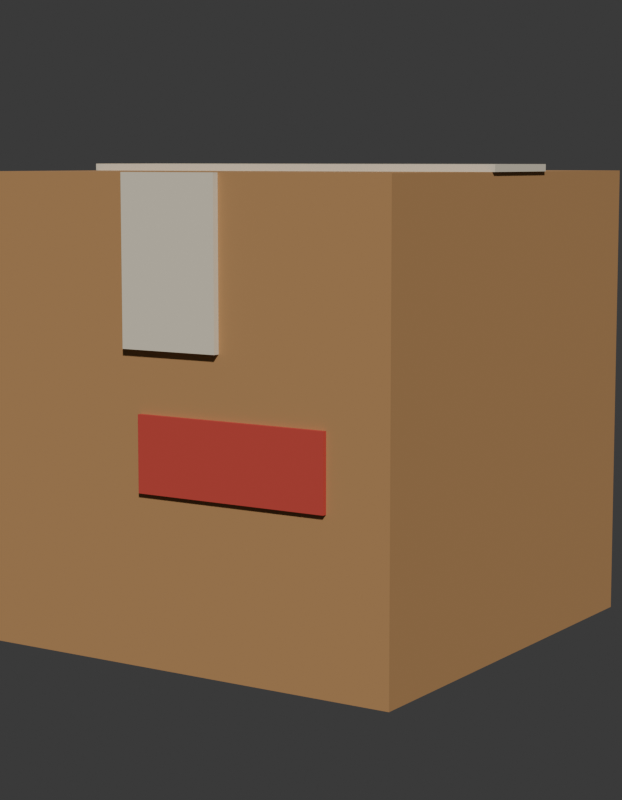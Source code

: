 # Source: SM_PRP_CaixaP_Blockout.blend  (saved by Blender 5.2.45; exported with 4.5.12 LTS)
import bpy
from mathutils import Matrix  # noqa: F401  (used for matrix-valued properties, if any)

bpy.ops.wm.read_factory_settings(use_empty=True)
scene = bpy.context.scene
scene.name = 'Scene'

# ---- collections
col_prp_caixap = bpy.data.collections.new('PRP_CaixaP'); scene.collection.children.link(col_prp_caixap)
col_rig = bpy.data.collections.new('Rig'); col_prp_caixap.children.link(col_rig)
col_geo = bpy.data.collections.new('Geo'); col_prp_caixap.children.link(col_geo)
col_sockets = bpy.data.collections.new('Sockets'); col_prp_caixap.children.link(col_sockets)
col_props = bpy.data.collections.new('Props'); col_prp_caixap.children.link(col_props)
col_preview = bpy.data.collections.new('_Preview'); scene.collection.children.link(col_preview)

# ---- materials (node trees are filled in below, after node groups)
mat_mat_prp_papelao = bpy.data.materials.new('MAT_PRP_Papelao')
mat_mat_prp_papelao.diffuse_color = (0.4793, 0.2582, 0.1022, 1.0)
mat_mat_prp_papelao.roughness = 0.95
mat_mat_prp_fita = bpy.data.materials.new('MAT_PRP_Fita')
mat_mat_prp_fita.diffuse_color = (0.8148, 0.7379, 0.5776, 1.0)
mat_mat_prp_fita.roughness = 0.5
mat_mat_prp_sombra = bpy.data.materials.new('MAT_PRP_Sombra')
mat_mat_prp_sombra.diffuse_color = (0.01161, 0.01033, 0.016, 1.0)
mat_mat_prp_sombra.roughness = 0.8
mat_mat_prp_carimbo = bpy.data.materials.new('MAT_PRP_Carimbo')
mat_mat_prp_carimbo.diffuse_color = (0.5776, 0.06125, 0.04519, 1.0)
mat_mat_prp_carimbo.roughness = 0.8
mat_mat_prp_petroleo = bpy.data.materials.new('MAT_PRP_Petroleo')
mat_mat_prp_petroleo.diffuse_color = (0.04971, 0.1022, 0.1119, 1.0)
mat_mat_prp_petroleo.roughness = 0.55
mat_mat_prp_petroleo.metallic = 0.2

# ---- material node trees
mat_mat_prp_papelao.use_nodes = True; mat_mat_prp_papelao.node_tree.nodes.clear()
_N = mat_mat_prp_papelao.node_tree.nodes; _L = mat_mat_prp_papelao.node_tree.links
n0 = _N.new('ShaderNodeBsdfPrincipled'); n0.name = 'Principled BSDF'; n0.location = (-200, 100)
n0.inputs[0].default_value = (0.4793, 0.2582, 0.1022, 1.0)
n0.inputs[2].default_value = 0.95
n0.inputs[10].default_value = 0.005
n1 = _N.new('ShaderNodeOutputMaterial'); n1.name = 'Material Output'; n1.location = (200, 100)
_L.new(n0.outputs[0], n1.inputs[0])
n1.is_active_output = True
mat_mat_prp_fita.use_nodes = True; mat_mat_prp_fita.node_tree.nodes.clear()
_N = mat_mat_prp_fita.node_tree.nodes; _L = mat_mat_prp_fita.node_tree.links
n0 = _N.new('ShaderNodeBsdfPrincipled'); n0.name = 'Principled BSDF'; n0.location = (-200, 100)
n0.inputs[0].default_value = (0.8148, 0.7379, 0.5776, 1.0)
n0.inputs[10].default_value = 0.005
n1 = _N.new('ShaderNodeOutputMaterial'); n1.name = 'Material Output'; n1.location = (200, 100)
_L.new(n0.outputs[0], n1.inputs[0])
n1.is_active_output = True
mat_mat_prp_sombra.use_nodes = True; mat_mat_prp_sombra.node_tree.nodes.clear()
_N = mat_mat_prp_sombra.node_tree.nodes; _L = mat_mat_prp_sombra.node_tree.links
n0 = _N.new('ShaderNodeBsdfPrincipled'); n0.name = 'Principled BSDF'; n0.location = (-200, 100)
n0.inputs[0].default_value = (0.01161, 0.01033, 0.016, 1.0)
n0.inputs[2].default_value = 0.8
n0.inputs[10].default_value = 0.005
n1 = _N.new('ShaderNodeOutputMaterial'); n1.name = 'Material Output'; n1.location = (200, 100)
_L.new(n0.outputs[0], n1.inputs[0])
n1.is_active_output = True
mat_mat_prp_carimbo.use_nodes = True; mat_mat_prp_carimbo.node_tree.nodes.clear()
_N = mat_mat_prp_carimbo.node_tree.nodes; _L = mat_mat_prp_carimbo.node_tree.links
n0 = _N.new('ShaderNodeBsdfPrincipled'); n0.name = 'Principled BSDF'; n0.location = (-200, 100)
n0.inputs[0].default_value = (0.5776, 0.06125, 0.04519, 1.0)
n0.inputs[2].default_value = 0.8
n0.inputs[10].default_value = 0.005
n1 = _N.new('ShaderNodeOutputMaterial'); n1.name = 'Material Output'; n1.location = (200, 100)
_L.new(n0.outputs[0], n1.inputs[0])
n1.is_active_output = True
mat_mat_prp_petroleo.use_nodes = True; mat_mat_prp_petroleo.node_tree.nodes.clear()
_N = mat_mat_prp_petroleo.node_tree.nodes; _L = mat_mat_prp_petroleo.node_tree.links
n0 = _N.new('ShaderNodeBsdfPrincipled'); n0.name = 'Principled BSDF'; n0.location = (-200, 100)
n0.inputs[0].default_value = (0.04971, 0.1022, 0.1119, 1.0)
n0.inputs[1].default_value = 0.2
n0.inputs[2].default_value = 0.55
n0.inputs[10].default_value = 0.005
n1 = _N.new('ShaderNodeOutputMaterial'); n1.name = 'Material Output'; n1.location = (200, 100)
_L.new(n0.outputs[0], n1.inputs[0])
n1.is_active_output = True

# ---- world
world_world = bpy.data.worlds.new('World'); scene.world = world_world
world_world.use_nodes = True; world_world.node_tree.nodes.clear()
_N = world_world.node_tree.nodes; _L = world_world.node_tree.links
n0 = _N.new('ShaderNodeBackground'); n0.name = 'Background'; n0.location = (-200, 100)
n0.inputs[0].default_value = (0.05, 0.05, 0.05, 1.0)
n1 = _N.new('ShaderNodeOutputWorld'); n1.name = 'World Output'; n1.location = (200, 100)
_L.new(n0.outputs[0], n1.inputs[0])
n1.is_active_output = True
world_world.color = (0.006512, 0.005605, 0.009134)

# ---- cameras
cam_cam_frente = bpy.data.cameras.new('CAM_frente')
cam_cam_frente.type = 'ORTHO'
cam_cam_frente.ortho_scale = 0.69
cam_cam_perfil = bpy.data.cameras.new('CAM_perfil')
cam_cam_perfil.type = 'ORTHO'
cam_cam_perfil.ortho_scale = 0.69
cam_cam_costas = bpy.data.cameras.new('CAM_costas')
cam_cam_costas.type = 'ORTHO'
cam_cam_costas.ortho_scale = 0.69
cam_cam_tres_quartos = bpy.data.cameras.new('CAM_tres_quartos')
cam_cam_tres_quartos.lens = 85.0

# ---- meshes
me_sm_prp_caixap = bpy.data.meshes.new('SM_PRP_CaixaP')
me_sm_prp_caixap.from_pydata([(-0.2, -0.2, 0.0), (-0.2, -0.2, 0.4), (-0.2, 0.2, 0.0), (-0.2, 0.2, 0.4), (0.2, -0.2, 0.0), (0.2, -0.2, 0.4), (0.2, 0.2, 0.0), (0.2, 0.2, 0.4), (-0.2025, -0.045, 0.4), (-0.2025, -0.045, 0.406), (-0.2025, 0.045, 0.4), (-0.2025, 0.045, 0.406), (0.2025, -0.045, 0.4), (0.2025, -0.045, 0.406), (0.2025, 0.045, 0.4), (0.2025, 0.045, 0.406), (-0.045, -0.206, 0.26), (-0.045, -0.206, 0.4), (-0.045, -0.2, 0.26), (-0.045, -0.2, 0.4), (0.045, -0.206, 0.26), (0.045, -0.206, 0.4), (0.045, -0.2, 0.26), (0.045, -0.2, 0.4), (-0.045, 0.2, 0.26), (-0.045, 0.2, 0.4), (-0.045, 0.206, 0.26), (-0.045, 0.206, 0.4), (0.045, 0.2, 0.26), (0.045, 0.2, 0.4), (0.045, 0.206, 0.26), (0.045, 0.206, 0.4), (-0.2, -0.002, 0.402), (-0.2, -0.002, 0.406), (-0.2, 0.002, 0.402), (-0.2, 0.002, 0.406), (0.2, -0.002, 0.402), (0.2, -0.002, 0.406), (0.2, 0.002, 0.402), (0.2, 0.002, 0.406), (-0.032, -0.204, 0.144), (-0.032, -0.204, 0.208), (-0.032, -0.2, 0.144), (-0.032, -0.2, 0.208), (0.144, -0.204, 0.144), (0.144, -0.204, 0.208), (0.144, -0.2, 0.144), (0.144, -0.2, 0.208), (-0.204, -0.064, 0.152), (-0.204, -0.064, 0.248), (-0.204, 0.064, 0.152), (-0.204, 0.064, 0.248), (-0.2, -0.064, 0.152), (-0.2, -0.064, 0.248), (-0.2, 0.064, 0.152), (-0.2, 0.064, 0.248)], [], [(0, 1, 3, 2), (2, 3, 7, 6), (6, 7, 5, 4), (4, 5, 1, 0), (2, 6, 4, 0), (7, 3, 1, 5), (8, 9, 11, 10), (10, 11, 15, 14), (14, 15, 13, 12), (12, 13, 9, 8), (10, 14, 12, 8), (15, 11, 9, 13), (16, 17, 19, 18), (18, 19, 23, 22), (22, 23, 21, 20), (20, 21, 17, 16), (18, 22, 20, 16), (23, 19, 17, 21), (24, 25, 27, 26), (26, 27, 31, 30), (30, 31, 29, 28), (28, 29, 25, 24), (26, 30, 28, 24), (31, 27, 25, 29), (32, 33, 35, 34), (34, 35, 39, 38), (38, 39, 37, 36), (36, 37, 33, 32), (34, 38, 36, 32), (39, 35, 33, 37), (40, 41, 43, 42), (42, 43, 47, 46), (46, 47, 45, 44), (44, 45, 41, 40), (42, 46, 44, 40), (47, 43, 41, 45), (48, 49, 51, 50), (50, 51, 55, 54), (54, 55, 53, 52), (52, 53, 49, 48), (50, 54, 52, 48), (55, 51, 49, 53)])
me_sm_prp_caixap.polygons.foreach_set('material_index', [0, 0, 0, 0, 0, 0, 1, 1, 1, 1, 1, 1, 1, 1, 1, 1, 1, 1, 1, 1, 1, 1, 1, 1, 2, 2, 2, 2, 2, 2, 3, 3, 3, 3, 3, 3, 4, 4, 4, 4, 4, 4])
me_sm_prp_caixap.materials.append(mat_mat_prp_papelao)
me_sm_prp_caixap.materials.append(mat_mat_prp_fita)
me_sm_prp_caixap.materials.append(mat_mat_prp_sombra)
me_sm_prp_caixap.materials.append(mat_mat_prp_carimbo)
me_sm_prp_caixap.materials.append(mat_mat_prp_petroleo)
me_sm_prp_caixap.update()

# ---- objects
ob_sm_prp_caixap = bpy.data.objects.new('SM_PRP_CaixaP', me_sm_prp_caixap)
ob_cam_frente = bpy.data.objects.new('CAM_frente', cam_cam_frente)
ob_cam_perfil = bpy.data.objects.new('CAM_perfil', cam_cam_perfil)
ob_cam_costas = bpy.data.objects.new('CAM_costas', cam_cam_costas)
ob_cam_tres_quartos = bpy.data.objects.new('CAM_tres_quartos', cam_cam_tres_quartos)

# ---- transforms, parenting, visibility, modifiers, constraints
ob_sm_prp_caixap.location = (0.0, 0.0, 0.0)
ob_cam_frente.location = (0.0, -6.0, 0.2)
ob_cam_frente.rotation_euler = (1.571, -0.0, 0.0)
ob_cam_perfil.location = (-6.0, 0.0, 0.2)
ob_cam_perfil.rotation_euler = (1.571, -0.0, -1.571)
ob_cam_costas.location = (0.0, 6.0, 0.2)
ob_cam_costas.rotation_euler = (-1.571, 3.142, -0.0)
ob_cam_tres_quartos.location = (0.9, -1.38, 0.41)
ob_cam_tres_quartos.rotation_euler = (1.444, -1.869e-08, 0.5779)

# ---- collection membership
col_geo.objects.link(ob_sm_prp_caixap)
col_preview.objects.link(ob_cam_frente)
col_preview.objects.link(ob_cam_perfil)
col_preview.objects.link(ob_cam_costas)
col_preview.objects.link(ob_cam_tres_quartos)

# ---- scene / render settings (as saved in the file)
scene.camera = ob_cam_tres_quartos
scene.frame_start = 1; scene.frame_end = 250; scene.frame_set(1)
scene.render.engine = 'BLENDER_WORKBENCH'
scene.render.resolution_x = 700
scene.render.resolution_y = 900
scene.render.bake_bias = 0.0
scene.render.bake_samples = 0
scene.render.compositor_device = 'GPU'
scene.eevee.use_volume_custom_range = False
scene.eevee.fast_gi_thickness_near = 0.1
scene.eevee.fast_gi_thickness_far = 0.0
scene.eevee.ray_tracing_options.screen_trace_thickness = 0.1
bpy.context.view_layer.update()

# ---- added for rendering (the .blend has no usable light): sun
light_auto_sun = bpy.data.lights.new('AutoSun', 'SUN')
light_auto_sun.energy = 3.0
light_auto_sun.angle = 0.0523599
ob_auto_sun = bpy.data.objects.new('AutoSun', light_auto_sun)
scene.collection.objects.link(ob_auto_sun)
ob_auto_sun.rotation_euler = (0.872665, 0.174533, 0.523599)
bpy.context.view_layer.update()
